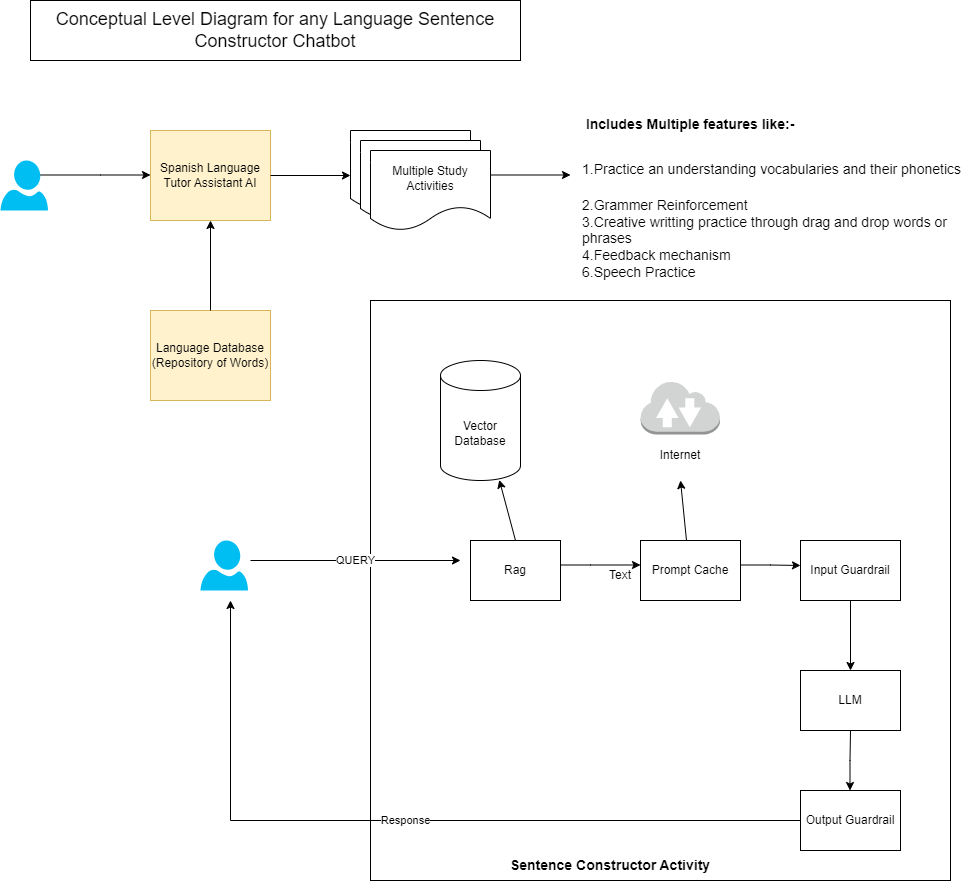

The diagram above was exported from draw.io. Its source (the exported page's mxGraphModel, read from the mxfile embedded in the PNG):
<mxGraphModel dx="1036" dy="606" grid="1" gridSize="10" guides="1" tooltips="1" connect="1" arrows="1" fold="1" page="1" pageScale="1" pageWidth="850" pageHeight="1100" background="#ffffff" math="0" shadow="0">
  <root>
    <mxCell id="0" />
    <mxCell id="1" parent="0" />
    <mxCell id="uiIMgDNhFd78tkgTAwi3-1" value="" style="verticalLabelPosition=bottom;html=1;verticalAlign=top;align=center;strokeColor=none;fillColor=#00BEF2;shape=mxgraph.azure.user;" vertex="1" parent="1">
      <mxGeometry x="250" y="550" width="47.5" height="50" as="geometry" />
    </mxCell>
    <mxCell id="uiIMgDNhFd78tkgTAwi3-2" value="" style="endArrow=classic;html=1;rounded=0;" edge="1" parent="1">
      <mxGeometry width="50" height="50" relative="1" as="geometry">
        <mxPoint x="80" y="184.5" as="sourcePoint" />
        <mxPoint x="200" y="184.5" as="targetPoint" />
        <Array as="points">
          <mxPoint x="150" y="184.5" />
        </Array>
      </mxGeometry>
    </mxCell>
    <mxCell id="uiIMgDNhFd78tkgTAwi3-3" value="Spanish Language Tutor Assistant AI" style="rounded=0;whiteSpace=wrap;html=1;fillColor=#fff2cc;strokeColor=#d6b656;" vertex="1" parent="1">
      <mxGeometry x="200" y="140" width="120" height="90" as="geometry" />
    </mxCell>
    <mxCell id="uiIMgDNhFd78tkgTAwi3-4" value="" style="endArrow=classic;html=1;rounded=0;exitX=1;exitY=0.5;exitDx=0;exitDy=0;" edge="1" parent="1" source="uiIMgDNhFd78tkgTAwi3-3">
      <mxGeometry width="50" height="50" relative="1" as="geometry">
        <mxPoint x="400" y="340" as="sourcePoint" />
        <mxPoint x="400" y="185" as="targetPoint" />
      </mxGeometry>
    </mxCell>
    <mxCell id="uiIMgDNhFd78tkgTAwi3-5" value="" style="shape=document;whiteSpace=wrap;html=1;boundedLbl=1;" vertex="1" parent="1">
      <mxGeometry x="400" y="140" width="120" height="80" as="geometry" />
    </mxCell>
    <mxCell id="uiIMgDNhFd78tkgTAwi3-6" value="" style="shape=document;whiteSpace=wrap;html=1;boundedLbl=1;" vertex="1" parent="1">
      <mxGeometry x="410" y="150" width="120" height="80" as="geometry" />
    </mxCell>
    <mxCell id="uiIMgDNhFd78tkgTAwi3-7" value="Multiple Study Activities" style="shape=document;whiteSpace=wrap;html=1;boundedLbl=1;" vertex="1" parent="1">
      <mxGeometry x="420" y="160" width="120" height="80" as="geometry" />
    </mxCell>
    <mxCell id="uiIMgDNhFd78tkgTAwi3-8" value="&lt;font style=&quot;font-size: 18px;&quot;&gt;Conceptual Level Diagram for any Language Sentence Constructor Chatbot&lt;/font&gt;" style="rounded=0;whiteSpace=wrap;html=1;" vertex="1" parent="1">
      <mxGeometry x="80" y="10" width="490" height="60" as="geometry" />
    </mxCell>
    <mxCell id="uiIMgDNhFd78tkgTAwi3-9" value="" style="endArrow=classic;html=1;rounded=0;exitX=1;exitY=0.5;exitDx=0;exitDy=0;" edge="1" parent="1">
      <mxGeometry width="50" height="50" relative="1" as="geometry">
        <mxPoint x="540" y="184.5" as="sourcePoint" />
        <mxPoint x="620" y="184.5" as="targetPoint" />
      </mxGeometry>
    </mxCell>
    <mxCell id="uiIMgDNhFd78tkgTAwi3-10" value="Language Database (Repository of Words)" style="rounded=0;whiteSpace=wrap;html=1;fillColor=#fff2cc;strokeColor=#d6b656;" vertex="1" parent="1">
      <mxGeometry x="200" y="320" width="120" height="90" as="geometry" />
    </mxCell>
    <mxCell id="uiIMgDNhFd78tkgTAwi3-11" value="" style="endArrow=classic;html=1;rounded=0;exitX=0.5;exitY=0;exitDx=0;exitDy=0;entryX=0.5;entryY=1;entryDx=0;entryDy=0;" edge="1" parent="1" source="uiIMgDNhFd78tkgTAwi3-10" target="uiIMgDNhFd78tkgTAwi3-3">
      <mxGeometry width="50" height="50" relative="1" as="geometry">
        <mxPoint x="400" y="260" as="sourcePoint" />
        <mxPoint x="450" y="210" as="targetPoint" />
        <Array as="points" />
      </mxGeometry>
    </mxCell>
    <mxCell id="uiIMgDNhFd78tkgTAwi3-12" value="" style="whiteSpace=wrap;html=1;aspect=fixed;" vertex="1" parent="1">
      <mxGeometry x="420" y="310" width="580" height="580" as="geometry" />
    </mxCell>
    <mxCell id="uiIMgDNhFd78tkgTAwi3-13" value="Vector Database" style="shape=cylinder3;whiteSpace=wrap;html=1;boundedLbl=1;backgroundOutline=1;size=15;" vertex="1" parent="1">
      <mxGeometry x="490" y="370" width="80" height="120" as="geometry" />
    </mxCell>
    <mxCell id="uiIMgDNhFd78tkgTAwi3-14" value="" style="verticalLabelPosition=bottom;html=1;verticalAlign=top;align=center;strokeColor=none;fillColor=#00BEF2;shape=mxgraph.azure.user;" vertex="1" parent="1">
      <mxGeometry x="50" y="170" width="47.5" height="50" as="geometry" />
    </mxCell>
    <mxCell id="uiIMgDNhFd78tkgTAwi3-15" value="QUERY" style="endArrow=classic;html=1;rounded=0;" edge="1" parent="1">
      <mxGeometry width="50" height="50" relative="1" as="geometry">
        <mxPoint x="300" y="570" as="sourcePoint" />
        <mxPoint x="510" y="570" as="targetPoint" />
        <Array as="points">
          <mxPoint x="420" y="570" />
        </Array>
      </mxGeometry>
    </mxCell>
    <mxCell id="uiIMgDNhFd78tkgTAwi3-16" value="Rag" style="rounded=0;whiteSpace=wrap;html=1;" vertex="1" parent="1">
      <mxGeometry x="520" y="550" width="90" height="60" as="geometry" />
    </mxCell>
    <mxCell id="uiIMgDNhFd78tkgTAwi3-17" value="" style="endArrow=classic;html=1;rounded=0;exitX=1;exitY=0.5;exitDx=0;exitDy=0;" edge="1" parent="1">
      <mxGeometry width="50" height="50" relative="1" as="geometry">
        <mxPoint x="610" y="574.5" as="sourcePoint" />
        <mxPoint x="690" y="574.5" as="targetPoint" />
        <Array as="points">
          <mxPoint x="640" y="574.5" />
        </Array>
      </mxGeometry>
    </mxCell>
    <mxCell id="uiIMgDNhFd78tkgTAwi3-18" value="Prompt Cache" style="rounded=0;whiteSpace=wrap;html=1;" vertex="1" parent="1">
      <mxGeometry x="690" y="550" width="100" height="60" as="geometry" />
    </mxCell>
    <mxCell id="uiIMgDNhFd78tkgTAwi3-19" value="Input Guardrail" style="rounded=0;whiteSpace=wrap;html=1;" vertex="1" parent="1">
      <mxGeometry x="850" y="550" width="100" height="60" as="geometry" />
    </mxCell>
    <mxCell id="uiIMgDNhFd78tkgTAwi3-20" value="" style="endArrow=classic;html=1;rounded=0;exitX=1;exitY=0.5;exitDx=0;exitDy=0;" edge="1" parent="1">
      <mxGeometry width="50" height="50" relative="1" as="geometry">
        <mxPoint x="790" y="574.5" as="sourcePoint" />
        <mxPoint x="850" y="575" as="targetPoint" />
        <Array as="points">
          <mxPoint x="820" y="574.5" />
        </Array>
      </mxGeometry>
    </mxCell>
    <mxCell id="uiIMgDNhFd78tkgTAwi3-21" value="" style="endArrow=classic;html=1;rounded=0;exitX=0.5;exitY=1;exitDx=0;exitDy=0;" edge="1" parent="1" source="uiIMgDNhFd78tkgTAwi3-19">
      <mxGeometry width="50" height="50" relative="1" as="geometry">
        <mxPoint x="840" y="700" as="sourcePoint" />
        <mxPoint x="900" y="680" as="targetPoint" />
      </mxGeometry>
    </mxCell>
    <mxCell id="uiIMgDNhFd78tkgTAwi3-23" value="LLM" style="rounded=0;whiteSpace=wrap;html=1;" vertex="1" parent="1">
      <mxGeometry x="850" y="680" width="100" height="60" as="geometry" />
    </mxCell>
    <mxCell id="uiIMgDNhFd78tkgTAwi3-24" value="Output Guardrail" style="rounded=0;whiteSpace=wrap;html=1;" vertex="1" parent="1">
      <mxGeometry x="850" y="800" width="100" height="60" as="geometry" />
    </mxCell>
    <mxCell id="uiIMgDNhFd78tkgTAwi3-25" value="" style="endArrow=classic;html=1;rounded=0;" edge="1" parent="1">
      <mxGeometry width="50" height="50" relative="1" as="geometry">
        <mxPoint x="900" y="740" as="sourcePoint" />
        <mxPoint x="899.5" y="800" as="targetPoint" />
        <Array as="points">
          <mxPoint x="899.5" y="770" />
        </Array>
      </mxGeometry>
    </mxCell>
    <mxCell id="uiIMgDNhFd78tkgTAwi3-26" value="Response" style="endArrow=classic;html=1;rounded=0;exitX=0;exitY=0.5;exitDx=0;exitDy=0;" edge="1" parent="1" source="uiIMgDNhFd78tkgTAwi3-24">
      <mxGeometry width="50" height="50" relative="1" as="geometry">
        <mxPoint x="880" y="900" as="sourcePoint" />
        <mxPoint x="280" y="610" as="targetPoint" />
        <Array as="points">
          <mxPoint x="280" y="830" />
        </Array>
      </mxGeometry>
    </mxCell>
    <mxCell id="uiIMgDNhFd78tkgTAwi3-30" value="Text" style="text;html=1;align=center;verticalAlign=middle;whiteSpace=wrap;rounded=0;" vertex="1" parent="1">
      <mxGeometry x="640" y="570" width="60" height="30" as="geometry" />
    </mxCell>
    <mxCell id="uiIMgDNhFd78tkgTAwi3-31" value="&lt;font style=&quot;font-size: 14px;&quot;&gt;&lt;b&gt;Sentence Constructor Activity&lt;/b&gt;&lt;/font&gt;" style="text;html=1;align=center;verticalAlign=middle;whiteSpace=wrap;rounded=0;" vertex="1" parent="1">
      <mxGeometry x="530" y="860" width="260" height="30" as="geometry" />
    </mxCell>
    <mxCell id="uiIMgDNhFd78tkgTAwi3-32" value="" style="endArrow=classic;html=1;rounded=0;exitX=0.5;exitY=0;exitDx=0;exitDy=0;entryX=0.735;entryY=0.995;entryDx=0;entryDy=0;entryPerimeter=0;" edge="1" parent="1" source="uiIMgDNhFd78tkgTAwi3-16" target="uiIMgDNhFd78tkgTAwi3-13">
      <mxGeometry width="50" height="50" relative="1" as="geometry">
        <mxPoint x="650" y="610" as="sourcePoint" />
        <mxPoint x="700" y="560" as="targetPoint" />
      </mxGeometry>
    </mxCell>
    <mxCell id="uiIMgDNhFd78tkgTAwi3-33" value="" style="endArrow=classic;html=1;rounded=0;exitX=0.5;exitY=0;exitDx=0;exitDy=0;" edge="1" parent="1">
      <mxGeometry width="50" height="50" relative="1" as="geometry">
        <mxPoint x="736" y="550" as="sourcePoint" />
        <mxPoint x="730" y="490" as="targetPoint" />
      </mxGeometry>
    </mxCell>
    <mxCell id="uiIMgDNhFd78tkgTAwi3-35" value="" style="outlineConnect=0;dashed=0;verticalLabelPosition=bottom;verticalAlign=top;align=center;html=1;shape=mxgraph.aws3.internet_2;fillColor=#D2D3D3;gradientColor=none;" vertex="1" parent="1">
      <mxGeometry x="690" y="390" width="79.5" height="54" as="geometry" />
    </mxCell>
    <mxCell id="uiIMgDNhFd78tkgTAwi3-36" value="Internet" style="text;html=1;align=center;verticalAlign=middle;whiteSpace=wrap;rounded=0;" vertex="1" parent="1">
      <mxGeometry x="700" y="450" width="60" height="30" as="geometry" />
    </mxCell>
    <mxCell id="uiIMgDNhFd78tkgTAwi3-37" value="&lt;h1 style=&quot;margin-top: 0px;&quot;&gt;&lt;span style=&quot;font-size: 14px;&quot;&gt;&amp;nbsp;Includes Multiple features like:-&amp;nbsp;&lt;/span&gt;&lt;/h1&gt;&lt;h1 style=&quot;margin-top: 0px;&quot;&gt;&lt;span style=&quot;background-color: initial; font-size: 14px; font-weight: normal;&quot;&gt;1.Practice an understanding vocabularies and their phonetics&lt;/span&gt;&lt;/h1&gt;&lt;div&gt;&lt;span style=&quot;font-size: 14px;&quot;&gt;2.Grammer Reinforcement&lt;/span&gt;&lt;/div&gt;&lt;div&gt;&lt;span style=&quot;font-size: 14px;&quot;&gt;3.Creative writting practice through drag and drop words or phrases&lt;/span&gt;&lt;/div&gt;&lt;div&gt;&lt;span style=&quot;font-size: 14px;&quot;&gt;4.Feedback mechanism&lt;/span&gt;&lt;/div&gt;&lt;div&gt;&lt;span style=&quot;font-size: 14px;&quot;&gt;6.Speech Practice&lt;/span&gt;&lt;/div&gt;" style="text;html=1;whiteSpace=wrap;overflow=hidden;rounded=0;" vertex="1" parent="1">
      <mxGeometry x="630" y="110" width="390" height="190" as="geometry" />
    </mxCell>
  </root>
</mxGraphModel>